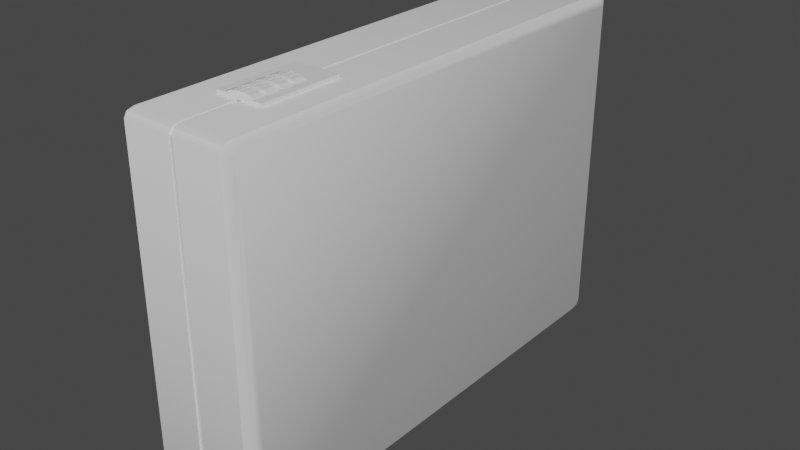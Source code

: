 # Source: suitCase.blend  (saved by Blender 3.2.14; exported with 4.5.12 LTS)
import bpy
from mathutils import Matrix  # noqa: F401  (used for matrix-valued properties, if any)

bpy.ops.wm.read_factory_settings(use_empty=True)
scene = bpy.context.scene
scene.name = 'Scene'

# ---- collections
col_collection = bpy.data.collections.new('Collection'); scene.collection.children.link(col_collection)

# ---- materials (node trees are filled in below, after node groups)
mat_metal = bpy.data.materials.new('metal')
mat_metal.use_transparent_shadow = False
mat_interior = bpy.data.materials.new('Interior')
mat_interior.alpha_threshold = 0.0
mat_interior.use_transparent_shadow = False
mat_interior.line_color = (0.0, 0.0, 0.0, 1.0)
mat_leather = bpy.data.materials.new('Leather')
mat_leather.use_transparent_shadow = False

# ---- node groups
ng_auto_smooth = bpy.data.node_groups.new('Auto Smooth', 'GeometryNodeTree')
_s = ng_auto_smooth.interface.new_socket(name='Geometry', in_out='OUTPUT', socket_type='NodeSocketGeometry')
_s = ng_auto_smooth.interface.new_socket(name='Geometry', in_out='INPUT', socket_type='NodeSocketGeometry')
_s = ng_auto_smooth.interface.new_socket(name='Angle', in_out='INPUT', socket_type='NodeSocketFloat')
_s.subtype = 'ANGLE'
_s.min_value = 0.0
_s.max_value = 3.142
ng_auto_smooth.is_modifier = True
_N = ng_auto_smooth.nodes; _L = ng_auto_smooth.links
n0 = _N.new('NodeGroupOutput'); n0.name = 'Group Output'; n0.location = (480, -100)
n1 = _N.new('NodeGroupInput'); n1.name = 'Group Input'; n1.location = (-420, -300)
n2 = _N.new('NodeGroupInput'); n2.name = 'Group Input.001'; n2.location = (-60, -100)
n3 = _N.new('GeometryNodeSetShadeSmooth'); n3.name = 'Set Shade Smooth'; n3.location = (120, -100)
n3.domain = 'EDGE'
n4 = _N.new('GeometryNodeSetShadeSmooth'); n4.name = 'Set Shade Smooth.001'; n4.location = (300, -100)
n5 = _N.new('GeometryNodeInputMeshEdgeAngle'); n5.name = 'Edge Angle'; n5.location = (-420, -220)
n6 = _N.new('GeometryNodeInputEdgeSmooth'); n6.name = 'Is Edge Smooth'; n6.location = (-60, -160)
n7 = _N.new('GeometryNodeInputShadeSmooth'); n7.name = 'Is Face Smooth'; n7.location = (-240, -340)
n8 = _N.new('FunctionNodeBooleanMath'); n8.name = 'Boolean Math'; n8.location = (-60, -220)
n9 = _N.new('FunctionNodeCompare'); n9.name = 'Compare'; n9.location = (-240, -180)
n9.operation = 'LESS_EQUAL'
_L.new(n5.outputs[0], n9.inputs[0])
_L.new(n4.outputs[0], n0.inputs[0])
_L.new(n1.outputs[1], n9.inputs[1])
_L.new(n9.outputs[0], n8.inputs[0])
_L.new(n7.outputs[0], n8.inputs[1])
_L.new(n2.outputs[0], n3.inputs[0])
_L.new(n6.outputs[0], n3.inputs[1])
_L.new(n3.outputs[0], n4.inputs[0])
_L.new(n8.outputs[0], n3.inputs[2])
n0.is_active_output = True

# ---- material node trees
mat_metal.use_nodes = True; mat_metal.node_tree.nodes.clear()
_N = mat_metal.node_tree.nodes; _L = mat_metal.node_tree.links
n0 = _N.new('ShaderNodeBsdfPrincipled'); n0.name = 'Principled BSDF'; n0.location = (10, 300)
n0.distribution = 'GGX'
n0.subsurface_method = 'RANDOM_WALK_SKIN'
n0.inputs[3].default_value = 1.45
n0.inputs[27].default_value = (0.0, 0.0, 0.0, 1.0)
n0.inputs[28].default_value = 1.0
n1 = _N.new('ShaderNodeOutputMaterial'); n1.name = 'Material Output'; n1.location = (300, 300)
_L.new(n0.outputs[0], n1.inputs[0])
n1.is_active_output = True
mat_interior.use_nodes = True; mat_interior.node_tree.nodes.clear()
_N = mat_interior.node_tree.nodes; _L = mat_interior.node_tree.links
n0 = _N.new('ShaderNodeOutputMaterial'); n0.name = 'Material Output'; n0.location = (300, 300)
n1 = _N.new('ShaderNodeBsdfPrincipled'); n1.name = 'Principled BSDF'; n1.location = (10, 300)
n1.distribution = 'GGX'
n1.subsurface_method = 'RANDOM_WALK_SKIN'
n1.inputs[0].default_value = (0.1523, 0.1209, 0.05074, 1.0)
n1.inputs[2].default_value = 0.4
n1.inputs[3].default_value = 1.45
n1.inputs[27].default_value = (0.0, 0.0, 0.0, 1.0)
n1.inputs[28].default_value = 1.0
_L.new(n1.outputs[0], n0.inputs[0])
n0.is_active_output = True
mat_leather.use_nodes = True; mat_leather.node_tree.nodes.clear()
_N = mat_leather.node_tree.nodes; _L = mat_leather.node_tree.links
n0 = _N.new('ShaderNodeBsdfPrincipled'); n0.name = 'Principled BSDF'; n0.location = (10, 300)
n0.distribution = 'GGX'
n0.subsurface_method = 'RANDOM_WALK_SKIN'
n0.inputs[3].default_value = 1.45
n0.inputs[27].default_value = (0.0, 0.0, 0.0, 1.0)
n0.inputs[28].default_value = 1.0
n1 = _N.new('ShaderNodeOutputMaterial'); n1.name = 'Material Output'; n1.location = (300, 300)
_L.new(n0.outputs[0], n1.inputs[0])
n1.is_active_output = True

# ---- world
world_world = bpy.data.worlds.new('World'); scene.world = world_world
world_world.use_nodes = True; world_world.node_tree.nodes.clear()
_N = world_world.node_tree.nodes; _L = world_world.node_tree.links
n0 = _N.new('ShaderNodeOutputWorld'); n0.name = 'World Output'; n0.location = (300, 300)
n1 = _N.new('ShaderNodeBackground'); n1.name = 'Background'; n1.location = (10, 300)
n1.inputs[0].default_value = (0.05088, 0.05088, 0.05088, 1.0)
_L.new(n1.outputs[0], n0.inputs[0])
n0.is_active_output = True
world_world.color = (0.05088, 0.05088, 0.05088)
world_world.use_sun_shadow = False
world_world.sun_shadow_jitter_overblur = 0.0

# ---- meshes
me_cube_002 = bpy.data.meshes.new('Cube.002')
me_cube_002.from_pydata([(-0.1344, -0.2333, 0.0), (-0.1344, -0.2333, 0.018), (-0.1344, 0.2333, 0.0), (-0.1344, 0.2333, 0.018), (0.1344, -0.2333, 0.0), (0.1344, -0.2333, 0.018), (0.1344, 0.2333, 0.0), (0.1344, 0.2333, 0.018), (-0.1344, 0.09637, 0.0), (-0.1344, 0.09637, 0.018), (0.1344, 0.09637, 0.0), (0.1344, 0.09637, 0.018), (0.0964, 0.2333, 5.364e-10), (-0.0964, 0.2333, 5.364e-10), (-0.0964, 0.2333, 0.018), (0.0964, 0.2333, 0.018), (-0.0964, -0.2333, 5.364e-10), (0.0964, -0.2333, 5.364e-10), (0.0964, -0.2333, 0.018), (-0.0964, -0.2333, 0.018), (-0.0964, 0.09637, 0.018), (0.0964, 0.09637, 0.018), (-0.1344, 0.01396, 0.0), (-0.1344, -0.06846, 0.0), (-0.1344, -0.1509, 0.0), (0.1344, 0.01396, 0.018), (0.1344, -0.06846, 0.018), (0.1344, -0.1509, 0.018), (-0.1344, -0.1509, 0.018), (-0.1344, -0.06846, 0.018), (-0.1344, 0.01396, 0.018), (0.1344, -0.1509, 0.0), (0.1344, -0.06846, 0.0), (0.1344, 0.01396, 0.0), (0.0964, 0.01396, 0.018), (0.0964, -0.06846, 0.018), (0.0964, -0.1509, 0.018), (-0.0964, 0.01396, 0.018), (-0.0964, -0.06846, 0.018), (-0.0964, -0.1509, 0.018), (0.08791, -0.1609, 0.018), (-0.08791, -0.1609, 0.018), (-0.08791, -0.2232, 0.018), (0.08791, -0.2232, 0.018), (0.08791, 0.08631, 0.018), (-0.08791, 0.08631, 0.018), (-0.08791, 0.02402, 0.018), (0.08791, 0.02402, 0.018), (0.08791, 0.0039, 0.018), (-0.08791, 0.0039, 0.018), (-0.08791, -0.0584, 0.018), (0.08791, -0.0584, 0.018), (0.08791, -0.07851, 0.018), (-0.08791, -0.07851, 0.018), (-0.08791, -0.1408, 0.018), (0.08791, -0.1408, 0.018), (0.08791, -0.1609, 0.01666), (-0.08791, -0.1609, 0.01666), (-0.08791, -0.2232, 0.01666), (0.08791, -0.2232, 0.01666), (0.08791, 0.08631, 0.01666), (-0.08791, 0.08631, 0.01666), (-0.08791, 0.02402, 0.01666), (0.08791, 0.02402, 0.01666), (0.08791, 0.0039, 0.01666), (-0.08791, 0.0039, 0.01666), (-0.08791, -0.0584, 0.01666), (0.08791, -0.0584, 0.01666), (0.08791, -0.07851, 0.01666), (-0.08791, -0.07851, 0.01666), (-0.08791, -0.1408, 0.01666), (0.08791, -0.1408, 0.01666), (0.05299, -0.1609, 0.02957), (-0.05299, -0.1609, 0.02957), (0.01939, -0.1609, 0.03675), (-0.01939, -0.1609, 0.03675), (-0.05299, -0.2232, 0.02957), (0.05299, -0.2232, 0.02957), (-0.01939, -0.2232, 0.03675), (0.01939, -0.2232, 0.03675), (0.05299, -0.07851, 0.02957), (-0.05299, -0.07851, 0.02957), (0.01939, -0.07851, 0.03675), (-0.01939, -0.07851, 0.03675), (-0.05299, -0.1408, 0.02957), (0.05299, -0.1408, 0.02957), (-0.01939, -0.1408, 0.03675), (0.01939, -0.1408, 0.03675), (0.05299, 0.0039, 0.02957), (-0.05299, 0.0039, 0.02957), (0.01939, 0.0039, 0.03675), (-0.01939, 0.0039, 0.03675), (-0.05299, -0.0584, 0.02957), (0.05299, -0.0584, 0.02957), (-0.01939, -0.0584, 0.03675), (0.01939, -0.0584, 0.03675), (0.05299, 0.08631, 0.02957), (-0.05299, 0.08631, 0.02957), (0.01939, 0.08631, 0.03675), (-0.01939, 0.08631, 0.03675), (-0.05299, 0.02402, 0.02957), (0.05299, 0.02402, 0.02957), (-0.01939, 0.02402, 0.03675), (0.01939, 0.02402, 0.03675), (0.08352, -0.1663, 0.01828), (0.08352, -0.2178, 0.01828), (0.05738, -0.2178, 0.02795), (0.05738, -0.1663, 0.02795), (0.08352, 0.08089, 0.01828), (0.08352, 0.02944, 0.01828), (0.05738, 0.02944, 0.02795), (0.05738, 0.08089, 0.02795), (0.08352, -0.001522, 0.01828), (0.08352, -0.05298, 0.01828), (0.05738, -0.05298, 0.02795), (0.05738, -0.001522, 0.02795), (0.08352, -0.08393, 0.01828), (0.08352, -0.1354, 0.01828), (0.05738, -0.1354, 0.02795), (0.05738, -0.08393, 0.02795), (-0.05738, -0.08393, 0.02795), (-0.05738, -0.1354, 0.02795), (-0.08352, -0.1354, 0.01828), (-0.08352, -0.08393, 0.01828), (-0.05738, -0.001522, 0.02795), (-0.05738, -0.05298, 0.02795), (-0.08352, -0.05298, 0.01828), (-0.08352, -0.001522, 0.01828), (-0.05738, 0.08089, 0.02795), (-0.05738, 0.02944, 0.02795), (-0.08352, 0.02944, 0.01828), (-0.08352, 0.08089, 0.01828), (-0.04845, -0.2178, 0.03054), (-0.04845, -0.1663, 0.03054), (-0.02393, -0.1663, 0.03578), (-0.02393, -0.2178, 0.03578), (-0.01258, -0.2178, 0.03675), (-0.01258, -0.1663, 0.03675), (0.01258, -0.1663, 0.03675), (0.01258, -0.2178, 0.03675), (0.02393, -0.2178, 0.03578), (0.02393, -0.1663, 0.03578), (0.04845, -0.1663, 0.03054), (0.04845, -0.2178, 0.03054), (-0.04845, -0.1354, 0.03054), (-0.04845, -0.08393, 0.03054), (-0.02393, -0.08393, 0.03578), (-0.02393, -0.1354, 0.03578), (-0.01258, -0.1354, 0.03675), (-0.01258, -0.08393, 0.03675), (0.01258, -0.08393, 0.03675), (0.01258, -0.1354, 0.03675), (0.02393, -0.1354, 0.03578), (0.02393, -0.08393, 0.03578), (0.04845, -0.08393, 0.03054), (0.04845, -0.1354, 0.03054), (-0.04845, -0.05298, 0.03054), (-0.04845, -0.001522, 0.03054), (-0.02393, -0.001522, 0.03578), (-0.02393, -0.05298, 0.03578), (-0.01258, -0.05298, 0.03675), (-0.01258, -0.001522, 0.03675), (0.01258, -0.001522, 0.03675), (0.01258, -0.05298, 0.03675), (0.02393, -0.05298, 0.03578), (0.02393, -0.001522, 0.03578), (0.04845, -0.001522, 0.03054), (0.04845, -0.05298, 0.03054), (-0.04845, 0.02944, 0.03054), (-0.04845, 0.08089, 0.03054), (-0.02393, 0.08089, 0.03578), (-0.02393, 0.02944, 0.03578), (-0.01258, 0.02944, 0.03675), (-0.01258, 0.08089, 0.03675), (0.01258, 0.08089, 0.03675), (0.01258, 0.02944, 0.03675), (0.02393, 0.02944, 0.03578), (0.02393, 0.08089, 0.03578), (0.04845, 0.08089, 0.03054), (0.04845, 0.02944, 0.03054), (-0.05738, -0.1663, 0.02795), (-0.05738, -0.2178, 0.02795), (-0.08352, -0.2178, 0.01828), (-0.08352, -0.1663, 0.01828), (0.08166, -0.2178, 0.01794), (0.08166, -0.1663, 0.01794), (-0.08166, -0.1663, 0.01794), (-0.08166, -0.2178, 0.01794), (0.08166, 0.02944, 0.01794), (0.08166, 0.08089, 0.01794), (-0.08166, 0.08089, 0.01794), (-0.08166, 0.02944, 0.01794), (0.08166, -0.05298, 0.01794), (0.08166, -0.001522, 0.01794), (-0.08166, -0.001522, 0.01794), (-0.08166, -0.05298, 0.01794), (0.08166, -0.1354, 0.01794), (0.08166, -0.08393, 0.01794), (-0.08166, -0.08393, 0.01794), (-0.08166, -0.1354, 0.01794), (0.05551, -0.1663, 0.02761), (0.05551, -0.2178, 0.02761), (0.05551, 0.08089, 0.02761), (0.05551, 0.02944, 0.02761), (0.05551, -0.001522, 0.02761), (0.05551, -0.05298, 0.02761), (0.05551, -0.08393, 0.02761), (0.05551, -0.1354, 0.02761), (-0.05551, -0.1354, 0.02761), (-0.05551, -0.08393, 0.02761), (-0.05551, -0.05298, 0.02761), (-0.05551, -0.001522, 0.02761), (-0.05551, 0.02944, 0.02761), (-0.05551, 0.08089, 0.02761), (-0.04664, -0.2178, 0.02997), (-0.04664, -0.1663, 0.02997), (-0.02212, -0.2178, 0.03521), (-0.02212, -0.1663, 0.03521), (-0.01258, -0.1663, 0.03485), (-0.01258, -0.2178, 0.03485), (0.01258, -0.2178, 0.03485), (0.01258, -0.1663, 0.03485), (0.02212, -0.1663, 0.03521), (0.02212, -0.2178, 0.03521), (0.04664, -0.2178, 0.02997), (0.04664, -0.1663, 0.02997), (-0.04664, -0.1354, 0.02997), (-0.04664, -0.08393, 0.02997), (-0.02212, -0.1354, 0.03521), (-0.02212, -0.08393, 0.03521), (-0.01258, -0.08393, 0.03485), (-0.01258, -0.1354, 0.03485), (0.01258, -0.1354, 0.03485), (0.01258, -0.08393, 0.03485), (0.02212, -0.08393, 0.03521), (0.02212, -0.1354, 0.03521), (0.04664, -0.1354, 0.02997), (0.04664, -0.08393, 0.02997), (-0.04664, -0.05298, 0.02997), (-0.04664, -0.001522, 0.02997), (-0.02212, -0.05298, 0.03521), (-0.02212, -0.001522, 0.03521), (-0.01258, -0.001522, 0.03485), (-0.01258, -0.05298, 0.03485), (0.01258, -0.05298, 0.03485), (0.01258, -0.001522, 0.03485), (0.02212, -0.001522, 0.03521), (0.02212, -0.05298, 0.03521), (0.04664, -0.05298, 0.02997), (0.04664, -0.001522, 0.02997), (-0.04664, 0.02944, 0.02997), (-0.04664, 0.08089, 0.02997), (-0.02212, 0.02944, 0.03521), (-0.02212, 0.08089, 0.03521), (-0.01258, 0.08089, 0.03485), (-0.01258, 0.02944, 0.03485), (0.01258, 0.02944, 0.03485), (0.01258, 0.08089, 0.03485), (0.02212, 0.08089, 0.03521), (0.02212, 0.02944, 0.03521), (0.04664, 0.02944, 0.02997), (0.04664, 0.08089, 0.02997), (-0.05551, -0.2178, 0.02761), (-0.05551, -0.1663, 0.02761)], [], [(8, 9, 3, 2), (12, 15, 7, 6), (31, 27, 5, 4), (16, 19, 1, 0), (39, 28, 1, 19), (14, 3, 9, 20), (6, 7, 11, 10), (22, 30, 9, 8), (7, 15, 21, 11), (15, 14, 20, 21), (27, 36, 18, 5), (4, 5, 18, 17), (17, 18, 19, 16), (2, 3, 14, 13), (13, 14, 15, 12), (11, 21, 34, 25), (25, 34, 35, 26), (26, 35, 36, 27), (0, 1, 28, 24), (24, 28, 29, 23), (23, 29, 30, 22), (20, 9, 30, 37), (37, 30, 29, 38), (38, 29, 28, 39), (10, 11, 25, 33), (33, 25, 26, 32), (32, 26, 27, 31), (36, 39, 41, 40), (39, 19, 42, 41), (19, 18, 43, 42), (18, 36, 40, 43), (21, 20, 45, 44), (20, 37, 46, 45), (37, 34, 47, 46), (34, 21, 44, 47), (34, 37, 49, 48), (37, 38, 50, 49), (38, 35, 51, 50), (35, 34, 48, 51), (35, 38, 53, 52), (38, 39, 54, 53), (39, 36, 55, 54), (36, 35, 52, 55), (135, 216, 214, 132), (146, 229, 228, 147), (132, 214, 215, 133), (145, 227, 229, 146), (147, 228, 226, 144), (158, 241, 240, 159), (106, 201, 200, 107), (58, 59, 77, 79, 78, 76), (144, 226, 227, 145), (157, 239, 241, 158), (105, 184, 201, 106), (159, 240, 238, 156), (107, 200, 185, 104), (170, 253, 252, 171), (118, 207, 206, 119), (156, 238, 239, 157), (169, 251, 253, 170), (117, 196, 207, 118), (171, 252, 250, 168), (119, 206, 197, 116), (129, 212, 191, 130), (70, 71, 85, 87, 86, 84), (66, 67, 93, 95, 94, 92), (62, 63, 101, 103, 102, 100), (64, 65, 89, 91, 90, 88), (60, 61, 97, 99, 98, 96), (68, 69, 81, 83, 82, 80), (56, 57, 73, 75, 74, 72), (56, 104, 105, 59), (59, 105, 106, 77), (77, 106, 107, 72), (72, 107, 104, 56), (60, 108, 109, 63), (63, 109, 110, 101), (101, 110, 111, 96), (96, 111, 108, 60), (64, 112, 113, 67), (67, 113, 114, 93), (93, 114, 115, 88), (88, 115, 112, 64), (68, 116, 117, 71), (71, 117, 118, 85), (85, 118, 119, 80), (80, 119, 116, 68), (81, 120, 121, 84), (84, 121, 122, 70), (70, 122, 123, 69), (69, 123, 120, 81), (89, 124, 125, 92), (92, 125, 126, 66), (66, 126, 127, 65), (65, 127, 124, 89), (97, 128, 129, 100), (100, 129, 130, 62), (62, 130, 131, 61), (61, 131, 128, 97), (76, 132, 133, 73), (73, 133, 134, 75), (75, 134, 135, 78), (78, 135, 132, 76), (78, 136, 137, 75), (75, 137, 138, 74), (74, 138, 139, 79), (79, 139, 136, 78), (79, 140, 141, 74), (74, 141, 142, 72), (72, 142, 143, 77), (77, 143, 140, 79), (84, 144, 145, 81), (81, 145, 146, 83), (83, 146, 147, 86), (86, 147, 144, 84), (86, 148, 149, 83), (83, 149, 150, 82), (82, 150, 151, 87), (87, 151, 148, 86), (87, 152, 153, 82), (82, 153, 154, 80), (80, 154, 155, 85), (85, 155, 152, 87), (92, 156, 157, 89), (89, 157, 158, 91), (91, 158, 159, 94), (94, 159, 156, 92), (94, 160, 161, 91), (91, 161, 162, 90), (90, 162, 163, 95), (95, 163, 160, 94), (95, 164, 165, 90), (90, 165, 166, 88), (88, 166, 167, 93), (93, 167, 164, 95), (100, 168, 169, 97), (97, 169, 170, 99), (99, 170, 171, 102), (102, 171, 168, 100), (102, 172, 173, 99), (99, 173, 174, 98), (98, 174, 175, 103), (103, 175, 172, 102), (103, 176, 177, 98), (98, 177, 178, 96), (96, 178, 179, 101), (101, 179, 176, 103), (73, 180, 181, 76), (76, 181, 182, 58), (58, 182, 183, 57), (57, 183, 180, 73), (185, 200, 201, 184), (189, 202, 203, 188), (193, 204, 205, 192), (197, 206, 207, 196), (209, 198, 199, 208), (211, 194, 195, 210), (213, 190, 191, 212), (214, 216, 217, 215), (219, 220, 221, 218), (223, 224, 225, 222), (226, 228, 229, 227), (231, 232, 233, 230), (235, 236, 237, 234), (238, 240, 241, 239), (243, 244, 245, 242), (247, 248, 249, 246), (250, 252, 253, 251), (255, 256, 257, 254), (259, 260, 261, 258), (263, 186, 187, 262), (172, 255, 254, 173), (133, 215, 217, 134), (120, 209, 208, 121), (175, 256, 255, 172), (104, 185, 184, 105), (134, 217, 216, 135), (123, 198, 209, 120), (173, 254, 257, 174), (160, 243, 242, 161), (182, 187, 186, 183), (121, 208, 199, 122), (174, 257, 256, 175), (111, 202, 189, 108), (163, 244, 243, 160), (109, 188, 203, 110), (161, 242, 245, 162), (148, 231, 230, 149), (108, 189, 188, 109), (110, 203, 202, 111), (162, 245, 244, 163), (151, 232, 231, 148), (130, 191, 190, 131), (149, 230, 233, 150), (136, 219, 218, 137), (150, 233, 232, 151), (112, 193, 192, 113), (139, 220, 219, 136), (176, 259, 258, 177), (126, 195, 194, 127), (137, 218, 221, 138), (124, 211, 210, 125), (179, 260, 259, 176), (138, 221, 220, 139), (127, 194, 211, 124), (177, 258, 261, 178), (164, 247, 246, 165), (116, 197, 196, 117), (125, 210, 195, 126), (178, 261, 260, 179), (115, 204, 193, 112), (167, 248, 247, 164), (122, 199, 198, 123), (113, 192, 205, 114), (165, 246, 249, 166), (152, 235, 234, 153), (114, 205, 204, 115), (166, 249, 248, 167), (155, 236, 235, 152), (153, 234, 237, 154), (140, 223, 222, 141), (154, 237, 236, 155), (143, 224, 223, 140), (180, 263, 262, 181), (141, 222, 225, 142), (128, 213, 212, 129), (183, 186, 263, 180), (142, 225, 224, 143), (131, 190, 213, 128), (181, 262, 187, 182), (168, 250, 251, 169)])
me_cube_002.polygons.foreach_set('use_smooth', [True] * 231)
_uv = me_cube_002.uv_layers.new(name='UVMap')
_uv.uv.foreach_set('vector', [0.4988, 0.2538, 0.4694, 0.2538, 0.4694, 0.02996, 0.4988, 0.02996, 0.09208, 0.0005334, 0.09208, 0.02996, 0.02996, 0.02996, 0.02996, 0.0005334, 0.0005335, 0.658, 0.02996, 0.658, 0.02996, 0.7927, 0.0005336, 0.7927, 0.4073, 0.8221, 0.4073, 0.7927, 0.4694, 0.7927, 0.4694, 0.8221, 0.4073, 0.658, 0.4694, 0.658, 0.4694, 0.7927, 0.4073, 0.7927, 0.4073, 0.02996, 0.4694, 0.02996, 0.4694, 0.2538, 0.4073, 0.2538, 0.0005333, 0.02996, 0.02996, 0.02996, 0.02996, 0.2538, 0.0005333, 0.2538, 0.4988, 0.3885, 0.4694, 0.3885, 0.4694, 0.2538, 0.4988, 0.2538, 0.02996, 0.02996, 0.09208, 0.02996, 0.09208, 0.2538, 0.02996, 0.2538, 0.09208, 0.02996, 0.4073, 0.02996, 0.4073, 0.2538, 0.09208, 0.2538, 0.02996, 0.658, 0.09208, 0.658, 0.09208, 0.7927, 0.02996, 0.7927, 0.02996, 0.8221, 0.02996, 0.7927, 0.09208, 0.7927, 0.09208, 0.8221, 0.4999, 0.7464, 0.4999, 0.717, 0.8151, 0.717, 0.8151, 0.7464, 0.4694, 0.0005334, 0.4694, 0.02996, 0.4073, 0.02996, 0.4073, 0.0005334, 0.4073, 0.0005334, 0.4073, 0.02996, 0.09208, 0.02996, 0.09208, 0.0005333, 0.02996, 0.2538, 0.09208, 0.2538, 0.09208, 0.3885, 0.02996, 0.3885, 0.02996, 0.3885, 0.09208, 0.3885, 0.09208, 0.5233, 0.02996, 0.5233, 0.02996, 0.5233, 0.09208, 0.5233, 0.09208, 0.658, 0.02996, 0.658, 0.4988, 0.7927, 0.4694, 0.7927, 0.4694, 0.658, 0.4988, 0.658, 0.4988, 0.658, 0.4694, 0.658, 0.4694, 0.5233, 0.4988, 0.5233, 0.4988, 0.5233, 0.4694, 0.5233, 0.4694, 0.3885, 0.4988, 0.3885, 0.4073, 0.2538, 0.4694, 0.2538, 0.4694, 0.3885, 0.4073, 0.3885, 0.4073, 0.3885, 0.4694, 0.3885, 0.4694, 0.5233, 0.4073, 0.5233, 0.4073, 0.5233, 0.4694, 0.5233, 0.4694, 0.658, 0.4073, 0.658, 0.0005334, 0.2538, 0.02996, 0.2538, 0.02996, 0.3885, 0.0005334, 0.3885, 0.0005335, 0.3885, 0.02996, 0.3885, 0.02996, 0.5233, 0.0005335, 0.5233, 0.0005335, 0.5233, 0.02996, 0.5233, 0.02996, 0.658, 0.0005335, 0.658, 0.8149, 0.6143, 0.8149, 0.2991, 0.8313, 0.313, 0.8313, 0.6004, 0.4073, 0.658, 0.4073, 0.7927, 0.3934, 0.7763, 0.3934, 0.6744, 0.8151, 0.717, 0.4999, 0.717, 0.5138, 0.7005, 0.8012, 0.7005, 0.09208, 0.7927, 0.09208, 0.658, 0.106, 0.6744, 0.106, 0.7763, 0.09208, 0.2538, 0.4073, 0.2538, 0.3934, 0.2702, 0.106, 0.2702, 0.4073, 0.2538, 0.4073, 0.3885, 0.3934, 0.3721, 0.3934, 0.2702, 0.8828, 0.2991, 0.8828, 0.6143, 0.8664, 0.6004, 0.8664, 0.313, 0.09208, 0.3885, 0.09208, 0.2538, 0.106, 0.2702, 0.106, 0.3721, 0.8828, 0.6143, 0.8828, 0.2991, 0.8992, 0.313, 0.8992, 0.6004, 0.4073, 0.3885, 0.4073, 0.5233, 0.3934, 0.5068, 0.3934, 0.405, 0.8488, 0.2991, 0.8488, 0.6143, 0.8324, 0.6004, 0.8324, 0.313, 0.09208, 0.5233, 0.09208, 0.3885, 0.106, 0.405, 0.106, 0.5068, 0.8488, 0.6143, 0.8488, 0.2991, 0.8653, 0.313, 0.8653, 0.6004, 0.4073, 0.5233, 0.4073, 0.658, 0.3934, 0.6415, 0.3934, 0.5397, 0.8149, 0.2991, 0.8149, 0.6143, 0.7984, 0.6004, 0.7984, 0.313, 0.09208, 0.658, 0.09208, 0.5233, 0.106, 0.5397, 0.106, 0.6415, 0.7186, 0.9359, 0.7155, 0.9359, 0.7512, 0.9561, 0.7543, 0.9561, 0.503, 0.8952, 0.4999, 0.8952, 0.4999, 0.9793, 0.503, 0.9793, 0.7543, 0.7475, 0.7512, 0.7475, 0.7512, 0.8316, 0.7543, 0.8316, 0.5387, 0.875, 0.5356, 0.875, 0.4999, 0.8952, 0.503, 0.8952, 0.503, 0.9793, 0.4999, 0.9793, 0.5356, 0.9995, 0.5387, 0.9995, 0.5429, 0.8952, 0.5398, 0.8952, 0.5398, 0.9793, 0.5429, 0.9793, 0.8106, 0.1078, 0.8075, 0.1078, 0.8075, 0.1919, 0.8106, 0.1919, 0.7386, 0.288, 0.7386, 0.0005333, 0.7175, 0.05763, 0.7057, 0.1125, 0.7057, 0.176, 0.7175, 0.2309, 0.5387, 0.7909, 0.5356, 0.7909, 0.5356, 0.875, 0.5387, 0.875, 0.5786, 0.875, 0.5755, 0.875, 0.5398, 0.8952, 0.5429, 0.8952, 0.8498, 0.08465, 0.8467, 0.08465, 0.8075, 0.1078, 0.8106, 0.1078, 0.5429, 0.9793, 0.5398, 0.9793, 0.5755, 0.9995, 0.5786, 0.9995, 0.8106, 0.1919, 0.8075, 0.1919, 0.8467, 0.2151, 0.8498, 0.2151, 0.6788, 0.8952, 0.6757, 0.8952, 0.6757, 0.9793, 0.6788, 0.9793, 0.8695, 0.7226, 0.8664, 0.7226, 0.8664, 0.8068, 0.8695, 0.8068, 0.5786, 0.7909, 0.5755, 0.7909, 0.5755, 0.875, 0.5786, 0.875, 0.7145, 0.875, 0.7114, 0.875, 0.6757, 0.8952, 0.6788, 0.8952, 0.9087, 0.6995, 0.9056, 0.6995, 0.8664, 0.7226, 0.8695, 0.7226, 0.6788, 0.9793, 0.6757, 0.9793, 0.7114, 0.9995, 0.7145, 0.9995, 0.8695, 0.8068, 0.8664, 0.8068, 0.9056, 0.8299, 0.9087, 0.8299, 0.5231, 0.7506, 0.5231, 0.7475, 0.4999, 0.7867, 0.4999, 0.7898, 0.8064, 0.288, 0.8064, 0.0005333, 0.7853, 0.05763, 0.7735, 0.1125, 0.7735, 0.176, 0.7853, 0.2309, 0.7713, 0.6894, 0.7713, 0.402, 0.7502, 0.4591, 0.7385, 0.514, 0.7385, 0.5774, 0.7502, 0.6323, 0.7725, 0.288, 0.7725, 0.0005333, 0.7514, 0.05763, 0.7396, 0.1125, 0.7396, 0.176, 0.7514, 0.2309, 0.6696, 0.6894, 0.6696, 0.402, 0.6484, 0.4591, 0.6367, 0.514, 0.6367, 0.5774, 0.6484, 0.6323, 0.7374, 0.6894, 0.7374, 0.402, 0.7163, 0.4591, 0.7045, 0.514, 0.7045, 0.5774, 0.7163, 0.6323, 0.7035, 0.6894, 0.7035, 0.402, 0.6824, 0.4591, 0.6706, 0.514, 0.6706, 0.5774, 0.6824, 0.6323, 0.6357, 0.6894, 0.6357, 0.402, 0.6145, 0.4591, 0.6028, 0.514, 0.6028, 0.5774, 0.6145, 0.6323, 0.4999, 0.402, 0.5088, 0.4096, 0.5929, 0.4096, 0.6017, 0.402, 0.6017, 0.402, 0.5929, 0.4096, 0.5929, 0.4552, 0.6017, 0.4629, 0.6017, 0.4629, 0.5929, 0.4552, 0.5088, 0.4552, 0.4999, 0.4629, 0.4999, 0.4629, 0.5088, 0.4552, 0.5088, 0.4096, 0.4999, 0.402, 0.7047, 0.298, 0.6958, 0.2904, 0.6117, 0.2904, 0.6028, 0.298, 0.6028, 0.298, 0.6117, 0.2904, 0.6117, 0.2448, 0.6028, 0.2371, 0.6028, 0.2371, 0.6117, 0.2448, 0.6958, 0.2448, 0.7047, 0.2371, 0.7047, 0.2371, 0.6958, 0.2448, 0.6958, 0.2904, 0.7047, 0.298, 0.7974, 0.2991, 0.7897, 0.3079, 0.7897, 0.3921, 0.7974, 0.4009, 0.7974, 0.4009, 0.7897, 0.3921, 0.7442, 0.3921, 0.7365, 0.4009, 0.7365, 0.4009, 0.7442, 0.3921, 0.7442, 0.3079, 0.7365, 0.2991, 0.7365, 0.2991, 0.7442, 0.3079, 0.7897, 0.3079, 0.7974, 0.2991, 0.6017, 0.298, 0.5929, 0.2904, 0.5088, 0.2904, 0.4999, 0.298, 0.4999, 0.298, 0.5088, 0.2904, 0.5088, 0.2448, 0.4999, 0.2371, 0.4999, 0.2371, 0.5088, 0.2448, 0.5929, 0.2448, 0.6017, 0.2371, 0.6017, 0.2371, 0.5929, 0.2448, 0.5929, 0.2904, 0.6017, 0.298, 0.6017, 0.06141, 0.5929, 0.05376, 0.5088, 0.05376, 0.4999, 0.06141, 0.4999, 0.06141, 0.5088, 0.05376, 0.5088, 0.008187, 0.4999, 0.0005333, 0.4999, 0.0005333, 0.5088, 0.008187, 0.5929, 0.008187, 0.6017, 0.0005338, 0.6017, 0.0005338, 0.5929, 0.008187, 0.5929, 0.05376, 0.6017, 0.06141, 0.5608, 0.2991, 0.5531, 0.3079, 0.5531, 0.3921, 0.5608, 0.4009, 0.5608, 0.4009, 0.5531, 0.3921, 0.5076, 0.3921, 0.4999, 0.4009, 0.4999, 0.4009, 0.5076, 0.3921, 0.5076, 0.3079, 0.4999, 0.2991, 0.4999, 0.2991, 0.5076, 0.3079, 0.5531, 0.3079, 0.5608, 0.2991, 0.7047, 0.06141, 0.6958, 0.05376, 0.6117, 0.05376, 0.6028, 0.06141, 0.6028, 0.06141, 0.6117, 0.05376, 0.6117, 0.008186, 0.6028, 0.0005333, 0.6028, 0.0005333, 0.6117, 0.008186, 0.6958, 0.008187, 0.7047, 0.0005334, 0.7047, 0.0005334, 0.6958, 0.008187, 0.6958, 0.05376, 0.7047, 0.06141, 0.6017, 0.6386, 0.5929, 0.631, 0.5088, 0.631, 0.4999, 0.6386, 0.4999, 0.6386, 0.5088, 0.631, 0.5088, 0.59, 0.4999, 0.5824, 0.4999, 0.5824, 0.5088, 0.59, 0.5929, 0.59, 0.6017, 0.5824, 0.6017, 0.5824, 0.5929, 0.59, 0.5929, 0.631, 0.6017, 0.6386, 0.6017, 0.5824, 0.5929, 0.5713, 0.5088, 0.5713, 0.4999, 0.5824, 0.4999, 0.5824, 0.5088, 0.5713, 0.5088, 0.5302, 0.4999, 0.519, 0.4999, 0.519, 0.5088, 0.5302, 0.5929, 0.5302, 0.6017, 0.519, 0.6017, 0.519, 0.5929, 0.5302, 0.5929, 0.5713, 0.6017, 0.5824, 0.6017, 0.519, 0.5929, 0.5115, 0.5088, 0.5115, 0.4999, 0.519, 0.4999, 0.519, 0.5088, 0.5115, 0.5088, 0.4704, 0.4999, 0.4629, 0.4999, 0.4629, 0.5088, 0.4704, 0.5929, 0.4704, 0.6017, 0.4629, 0.6017, 0.4629, 0.5929, 0.4704, 0.5929, 0.5115, 0.6017, 0.519, 0.4999, 0.06141, 0.5088, 0.06899, 0.5929, 0.06899, 0.6017, 0.06141, 0.6017, 0.06141, 0.5929, 0.06899, 0.5929, 0.11, 0.6017, 0.1176, 0.6017, 0.1176, 0.5929, 0.11, 0.5088, 0.11, 0.4999, 0.1176, 0.4999, 0.1176, 0.5088, 0.11, 0.5088, 0.06899, 0.4999, 0.06141, 0.4999, 0.1176, 0.5088, 0.1287, 0.5929, 0.1287, 0.6017, 0.1176, 0.6017, 0.1176, 0.5929, 0.1287, 0.5929, 0.1698, 0.6017, 0.181, 0.6017, 0.181, 0.5929, 0.1698, 0.5088, 0.1698, 0.4999, 0.181, 0.4999, 0.181, 0.5088, 0.1698, 0.5088, 0.1287, 0.4999, 0.1176, 0.4999, 0.181, 0.5088, 0.1886, 0.5929, 0.1886, 0.6017, 0.181, 0.6017, 0.181, 0.5929, 0.1886, 0.5929, 0.2296, 0.6017, 0.2371, 0.6017, 0.2371, 0.5929, 0.2296, 0.5088, 0.2296, 0.4999, 0.2371, 0.4999, 0.2371, 0.5088, 0.2296, 0.5088, 0.1886, 0.4999, 0.181, 0.5608, 0.4009, 0.5684, 0.3921, 0.5684, 0.3079, 0.5608, 0.2991, 0.5608, 0.2991, 0.5684, 0.3079, 0.6094, 0.3079, 0.6169, 0.2991, 0.6169, 0.2991, 0.6094, 0.3079, 0.6094, 0.3921, 0.6169, 0.4009, 0.6169, 0.4009, 0.6094, 0.3921, 0.5684, 0.3921, 0.5608, 0.4009, 0.6169, 0.4009, 0.6281, 0.3921, 0.6281, 0.3079, 0.6169, 0.2991, 0.6169, 0.2991, 0.6281, 0.3079, 0.6692, 0.3079, 0.6803, 0.2991, 0.6803, 0.2991, 0.6692, 0.3079, 0.6692, 0.3921, 0.6803, 0.4009, 0.6803, 0.4009, 0.6692, 0.3921, 0.6281, 0.3921, 0.6169, 0.4009, 0.6803, 0.4009, 0.6879, 0.3921, 0.6879, 0.3079, 0.6803, 0.2991, 0.6803, 0.2991, 0.6879, 0.3079, 0.7289, 0.3079, 0.7365, 0.2991, 0.7365, 0.2991, 0.7289, 0.3079, 0.7289, 0.3921, 0.7365, 0.4009, 0.7365, 0.4009, 0.7289, 0.3921, 0.6879, 0.3921, 0.6803, 0.4009, 0.6028, 0.06141, 0.6117, 0.06899, 0.6958, 0.06899, 0.7047, 0.06141, 0.7047, 0.06141, 0.6958, 0.06899, 0.6958, 0.11, 0.7047, 0.1176, 0.7047, 0.1176, 0.6958, 0.11, 0.6117, 0.11, 0.6028, 0.1176, 0.6028, 0.1176, 0.6117, 0.11, 0.6117, 0.06899, 0.6028, 0.06141, 0.6028, 0.1176, 0.6117, 0.1287, 0.6958, 0.1287, 0.7047, 0.1176, 0.7047, 0.1176, 0.6958, 0.1287, 0.6958, 0.1698, 0.7047, 0.181, 0.7047, 0.181, 0.6958, 0.1698, 0.6117, 0.1698, 0.6028, 0.181, 0.6028, 0.181, 0.6117, 0.1698, 0.6117, 0.1287, 0.6028, 0.1176, 0.6028, 0.181, 0.6117, 0.1886, 0.6958, 0.1886, 0.7047, 0.181, 0.7047, 0.181, 0.6958, 0.1886, 0.6958, 0.2296, 0.7047, 0.2371, 0.7047, 0.2371, 0.6958, 0.2296, 0.6117, 0.2296, 0.6028, 0.2371, 0.6028, 0.2371, 0.6117, 0.2296, 0.6117, 0.1886, 0.6028, 0.181, 0.4999, 0.6386, 0.5088, 0.6463, 0.5929, 0.6463, 0.6017, 0.6386, 0.6017, 0.6386, 0.5929, 0.6463, 0.5929, 0.6918, 0.6017, 0.6995, 0.6017, 0.6995, 0.5929, 0.6918, 0.5088, 0.6918, 0.4999, 0.6995, 0.4999, 0.6995, 0.5088, 0.6918, 0.5088, 0.6463, 0.4999, 0.6386, 0.0005333, 0.9073, 0.04611, 0.9073, 0.04611, 0.8232, 0.0005333, 0.8232, 0.2723, 0.9073, 0.3178, 0.9073, 0.3178, 0.8232, 0.2723, 0.8232, 0.1779, 0.8688, 0.1779, 0.8232, 0.09381, 0.8232, 0.09381, 0.8688, 0.2712, 0.8232, 0.2256, 0.8232, 0.2256, 0.9073, 0.2712, 0.9073, 0.7763, 0.6995, 0.8219, 0.6995, 0.8219, 0.6153, 0.7763, 0.6153, 0.2246, 0.8232, 0.179, 0.8232, 0.179, 0.9073, 0.2246, 0.9073, 0.5796, 0.7909, 0.5796, 0.8365, 0.6638, 0.8365, 0.6638, 0.7909, 0.8243, 0.9151, 0.8653, 0.9151, 0.8653, 0.831, 0.8243, 0.831, 0.403, 0.8643, 0.403, 0.8232, 0.3189, 0.8232, 0.3189, 0.8643, 0.402, 0.8654, 0.361, 0.8654, 0.361, 0.9495, 0.402, 0.9495, 0.3189, 0.9495, 0.3599, 0.9495, 0.3599, 0.8654, 0.3189, 0.8654, 0.4882, 0.8643, 0.4882, 0.8232, 0.4041, 0.8232, 0.4041, 0.8643, 0.9413, 0.5302, 0.9003, 0.5302, 0.9003, 0.6143, 0.9413, 0.6143, 0.8075, 0.2162, 0.8075, 0.2572, 0.8916, 0.2572, 0.8916, 0.2162, 0.9075, 0.831, 0.8664, 0.831, 0.8664, 0.9151, 0.9075, 0.9151, 0.1348, 0.8698, 0.09381, 0.8698, 0.09381, 0.954, 0.1348, 0.954, 0.4882, 0.9064, 0.4882, 0.8654, 0.4041, 0.8654, 0.4041, 0.9064, 0.6638, 0.8787, 0.6638, 0.8375, 0.5796, 0.8375, 0.5796, 0.8787, 0.9496, 0.831, 0.9086, 0.831, 0.9086, 0.9151, 0.9496, 0.9151, 0.04717, 0.9073, 0.09274, 0.9073, 0.09274, 0.8232, 0.04717, 0.8232, 0.8219, 0.7417, 0.8188, 0.7417, 0.8188, 0.8258, 0.8219, 0.8258, 0.7543, 0.8316, 0.7512, 0.8316, 0.7155, 0.8518, 0.7186, 0.8518, 0.9034, 0.4064, 0.9003, 0.4064, 0.9003, 0.4905, 0.9034, 0.4905, 0.8219, 0.7005, 0.8188, 0.7005, 0.8188, 0.7417, 0.8219, 0.7417, 0.8498, 0.0005334, 0.8467, 0.0005333, 0.8467, 0.08465, 0.8498, 0.08465, 0.7186, 0.8518, 0.7155, 0.8518, 0.7155, 0.9359, 0.7186, 0.9359, 0.9427, 0.3832, 0.9395, 0.3832, 0.9003, 0.4064, 0.9034, 0.4064, 0.8219, 0.8258, 0.8188, 0.8258, 0.8188, 0.8669, 0.8219, 0.8669, 0.9807, 0.04167, 0.9776, 0.04167, 0.9776, 0.1258, 0.9807, 0.1258, 0.9366, 0.0005333, 0.9335, 0.0005334, 0.9335, 0.08465, 0.9366, 0.08465, 0.9034, 0.4905, 0.9003, 0.4905, 0.9395, 0.5137, 0.9427, 0.5137, 0.8219, 0.8669, 0.8188, 0.8669, 0.8188, 0.951, 0.8219, 0.951, 0.854, 0.1919, 0.8509, 0.1919, 0.8901, 0.2151, 0.8932, 0.2151, 0.9807, 0.0005333, 0.9776, 0.0005334, 0.9776, 0.04167, 0.9807, 0.04167, 0.8932, 0.08465, 0.8901, 0.08465, 0.8509, 0.1078, 0.854, 0.1078, 0.9807, 0.1258, 0.9776, 0.1258, 0.9776, 0.1669, 0.9807, 0.1669, 0.9867, 0.3402, 0.9836, 0.3402, 0.9836, 0.4243, 0.9867, 0.4243, 0.8932, 0.0005333, 0.8901, 0.0005333, 0.8901, 0.08465, 0.8932, 0.08465, 0.854, 0.1078, 0.8509, 0.1078, 0.8509, 0.1919, 0.854, 0.1919, 0.9807, 0.1669, 0.9776, 0.1669, 0.9776, 0.251, 0.9807, 0.251, 0.9867, 0.2991, 0.9836, 0.2991, 0.9836, 0.3402, 0.9867, 0.3402, 0.7145, 0.7898, 0.7145, 0.7867, 0.6304, 0.7867, 0.6304, 0.7898, 0.9867, 0.4243, 0.9836, 0.4243, 0.9836, 0.4655, 0.9867, 0.4655, 0.9848, 0.04167, 0.9817, 0.04167, 0.9817, 0.1258, 0.9848, 0.1258, 0.9867, 0.4655, 0.9836, 0.4655, 0.9836, 0.5496, 0.9867, 0.5496, 0.8653, 0.6153, 0.8622, 0.6153, 0.8622, 0.6995, 0.8653, 0.6995, 0.9848, 0.0005333, 0.9817, 0.0005333, 0.9817, 0.04167, 0.9848, 0.04167, 0.9408, 0.0207, 0.9377, 0.0207, 0.9377, 0.1048, 0.9408, 0.1048, 0.9521, 0.6153, 0.949, 0.6153, 0.949, 0.6995, 0.9521, 0.6995, 0.9848, 0.1258, 0.9817, 0.1258, 0.9817, 0.1669, 0.9848, 0.1669, 0.9129, 0.7226, 0.9098, 0.7226, 0.9098, 0.8068, 0.9129, 0.8068, 0.9765, 0.0005334, 0.9734, 0.0005333, 0.9377, 0.0207, 0.9408, 0.0207, 0.9848, 0.1669, 0.9817, 0.1669, 0.9817, 0.251, 0.9848, 0.251, 0.9521, 0.6995, 0.949, 0.6995, 0.9098, 0.7226, 0.9129, 0.7226, 0.9408, 0.1048, 0.9377, 0.1048, 0.9734, 0.125, 0.9765, 0.125, 0.9468, 0.3193, 0.9437, 0.3193, 0.9437, 0.4034, 0.9468, 0.4034, 0.9087, 0.6153, 0.9056, 0.6153, 0.9056, 0.6995, 0.9087, 0.6995, 0.9129, 0.8068, 0.9098, 0.8068, 0.949, 0.8299, 0.9521, 0.8299, 0.9765, 0.125, 0.9734, 0.125, 0.9734, 0.2091, 0.9765, 0.2091, 0.826, 0.8068, 0.8229, 0.8068, 0.8622, 0.8299, 0.8653, 0.8299, 0.9825, 0.2991, 0.9794, 0.2991, 0.9437, 0.3193, 0.9468, 0.3193, 0.9427, 0.2991, 0.9395, 0.2991, 0.9395, 0.3832, 0.9427, 0.3832, 0.8653, 0.6995, 0.8622, 0.6995, 0.8229, 0.7226, 0.826, 0.7226, 0.9468, 0.4034, 0.9437, 0.4034, 0.9794, 0.4235, 0.9825, 0.4235, 0.9563, 0.6355, 0.9532, 0.6355, 0.9532, 0.7196, 0.9563, 0.7196, 0.826, 0.7226, 0.8229, 0.7226, 0.8229, 0.8068, 0.826, 0.8068, 0.9825, 0.4235, 0.9794, 0.4235, 0.9794, 0.5077, 0.9825, 0.5077, 0.992, 0.6153, 0.9889, 0.6153, 0.9532, 0.6355, 0.9563, 0.6355, 0.9563, 0.7196, 0.9532, 0.7196, 0.9889, 0.7398, 0.992, 0.7398, 0.7585, 0.7676, 0.7554, 0.7676, 0.7554, 0.8518, 0.7585, 0.8518, 0.992, 0.7398, 0.9889, 0.7398, 0.9889, 0.8239, 0.992, 0.8239, 0.7942, 0.7475, 0.7911, 0.7475, 0.7554, 0.7676, 0.7585, 0.7676, 0.8974, 0.1078, 0.8943, 0.1078, 0.8943, 0.1919, 0.8974, 0.1919, 0.7585, 0.8518, 0.7554, 0.8518, 0.7911, 0.8719, 0.7942, 0.8719, 0.6072, 0.7506, 0.6072, 0.7475, 0.5231, 0.7475, 0.5231, 0.7506, 0.9366, 0.08465, 0.9335, 0.08465, 0.8943, 0.1078, 0.8974, 0.1078, 0.7942, 0.8719, 0.7911, 0.8719, 0.7911, 0.9561, 0.7942, 0.9561, 0.6304, 0.7898, 0.6304, 0.7867, 0.6072, 0.7475, 0.6072, 0.7506, 0.8974, 0.1919, 0.8943, 0.1919, 0.9335, 0.2151, 0.9366, 0.2151, 0.7145, 0.7909, 0.7114, 0.7909, 0.7114, 0.875, 0.7145, 0.875])
me_cube_002.materials.append(mat_metal)
me_cube_002.update()
me_cube_003 = bpy.data.meshes.new('Cube.003')
me_cube_003.from_pydata([(0.3107, -1.353, 0.07366), (0.3107, -1.297, 0.03372), (0.3107, -1.336, 0.04542), (0.2853, -1.4, 0.0399), (0.2853, -1.344, 0.0), (0.2853, -1.384, 0.01169), (0.2853, -1.344, 2.0), (0.2853, -1.4, 1.96), (0.2853, -1.384, 1.988), (0.3107, -1.297, 1.966), (0.3107, -1.353, 1.926), (0.3107, -1.336, 1.955), (0.3107, 1.297, 0.03372), (0.3107, 1.353, 0.07366), (0.3107, 1.336, 0.04542), (0.2853, 1.344, 0.0), (0.2853, 1.4, 0.0399), (0.2853, 1.384, 0.01169), (0.3107, 1.353, 1.926), (0.3107, 1.297, 1.966), (0.3107, 1.336, 1.955), (0.2853, 1.4, 1.96), (0.2853, 1.344, 2.0), (0.2853, 1.384, 1.988), (0.01427, 1.4, 0.0399), (0.01427, -1.384, 0.01169), (0.01427, -1.344, 0.0), (0.01427, -1.384, 1.988), (0.01427, -1.4, 1.96), (0.01427, 1.384, 1.988), (0.01427, 1.344, 2.0), (0.01427, 1.384, 0.01169), (0.01427, 1.344, 0.0), (0.01427, -1.4, 0.0399), (0.01427, -1.344, 2.0), (0.01427, 1.4, 1.96), (0.01427, 1.376, 0.01681), (0.0, 1.376, 0.01681), (0.01427, 1.337, 0.005188), (0.0, 1.337, 0.005188), (0.01427, -1.393, 0.04488), (0.0, -1.393, 0.04488), (0.01427, -1.337, 1.995), (0.0, -1.337, 1.995), (0.01427, 1.393, 1.955), (0.0, 1.393, 1.955), (0.0, -1.337, 0.005188), (0.0, 1.376, 1.983), (0.0, 1.337, 1.995), (0.0, -1.376, 1.983), (0.0, -1.393, 1.955), (0.0, -1.376, 0.01681), (0.0, 1.393, 0.04488), (0.01427, 1.393, 0.04488), (0.01427, -1.376, 0.01681), (0.01427, -1.337, 0.005188), (0.01427, -1.376, 1.983), (0.01427, -1.393, 1.955), (0.01427, 1.376, 1.983), (0.01427, 1.337, 1.995), (0.2637, 1.362, 1.972), (0.2637, 1.323, 1.983), (0.2871, 1.276, 1.95), (0.2871, 1.315, 1.938), (0.2637, 1.378, 1.944), (0.2871, 1.331, 1.911), (0.2871, 1.315, 0.06155), (0.2871, 1.276, 0.05005), (0.2637, 1.323, 0.0169), (0.2637, 1.362, 0.02839), (0.2871, 1.331, 0.08932), (0.2637, 1.378, 0.05613), (0.2871, -1.315, 0.06155), (0.2871, -1.331, 0.08932), (0.2637, -1.378, 0.05613), (0.2637, -1.362, 0.02839), (0.2871, -1.276, 0.05005), (0.2637, -1.323, 0.0169), (0.2637, -1.362, 1.972), (0.2637, -1.378, 1.944), (0.2871, -1.331, 1.911), (0.2871, -1.315, 1.938), (0.2637, -1.323, 1.983), (0.2871, -1.276, 1.95), (0.01442, 1.378, 0.05613), (0.01442, -1.362, 0.02839), (0.01442, -1.323, 0.0169), (0.01442, -1.362, 1.972), (0.01442, -1.378, 1.944), (0.01442, 1.362, 1.972), (0.01442, 1.323, 1.983), (0.01442, -1.316, 1.978), (0.01442, -1.323, 1.983), (0.01442, 1.316, 1.978), (0.01442, 1.316, 0.022), (0.01442, 1.323, 0.0169), (0.01442, -1.316, 0.022), (0.01442, -1.371, 0.06102), (0.01442, -1.378, 0.05613), (0.01442, -1.371, 1.939), (0.01442, 1.362, 0.02839), (0.01442, 1.378, 1.944), (0.01442, 1.355, 0.03343), (0.001303, 1.355, 0.03343), (0.001303, 1.316, 0.022), (0.001303, -1.371, 0.06102), (0.001303, -1.316, 1.978), (0.01442, 1.371, 1.939), (0.001303, 1.371, 1.939), (0.001303, -1.316, 0.022), (0.001303, 1.355, 1.967), (0.001303, 1.316, 1.978), (0.001303, -1.355, 1.967), (0.001303, -1.371, 1.939), (0.001303, -1.355, 0.03343), (0.001303, 1.371, 0.06102), (0.01442, 1.371, 0.06102), (0.01442, -1.355, 0.03343), (0.01442, -1.355, 1.967), (0.01442, 1.355, 1.967)], [], [(22, 6, 9, 19), (7, 3, 0, 10), (24, 35, 21, 16), (12, 14, 13, 18, 20, 19, 9, 11, 10, 0, 2, 1), (18, 13, 16, 21), (4, 15, 12, 1), (22, 19, 20, 23), (23, 20, 18, 21), (12, 15, 17, 14), (14, 17, 16, 13), (0, 3, 5, 2), (2, 5, 4, 1), (7, 10, 11, 8), (8, 11, 9, 6), (24, 16, 17, 31), (31, 17, 15, 32), (32, 15, 4, 26), (26, 25, 54, 55), (24, 31, 36, 53), (25, 33, 40, 54), (31, 32, 38, 36), (34, 30, 59, 42), (3, 7, 28, 33), (22, 30, 34, 6), (3, 33, 25, 5), (5, 25, 26, 4), (6, 34, 27, 8), (8, 27, 28, 7), (21, 35, 29, 23), (23, 29, 30, 22), (32, 26, 55, 38), (33, 28, 57, 40), (58, 47, 48, 59), (44, 45, 47, 58), (56, 49, 50, 57), (42, 43, 49, 56), (54, 51, 46, 55), (40, 41, 51, 54), (59, 48, 43, 42), (40, 57, 50, 41), (39, 38, 55, 46), (37, 36, 38, 39), (52, 53, 36, 37), (52, 45, 44, 53), (35, 24, 53, 44), (27, 34, 42, 56), (28, 27, 56, 57), (29, 35, 44, 58), (30, 29, 58, 59), (61, 62, 83, 82), (79, 80, 73, 74), (84, 71, 64, 101), (67, 76, 72, 73, 80, 81, 83, 62, 63, 65, 70, 66), (65, 64, 71, 70), (77, 76, 67, 68), (61, 60, 63, 62), (60, 64, 65, 63), (67, 66, 69, 68), (66, 70, 71, 69), (73, 72, 75, 74), (72, 76, 77, 75), (79, 78, 81, 80), (78, 82, 83, 81), (84, 100, 69, 71), (100, 95, 68, 69), (95, 86, 77, 68), (86, 96, 117, 85), (84, 116, 102, 100), (85, 117, 97, 98), (100, 102, 94, 95), (92, 91, 93, 90), (74, 98, 88, 79), (61, 82, 92, 90), (74, 75, 85, 98), (75, 77, 86, 85), (82, 78, 87, 92), (78, 79, 88, 87), (64, 60, 89, 101), (60, 61, 90, 89), (95, 94, 96, 86), (98, 97, 99, 88), (119, 93, 111, 110), (107, 119, 110, 108), (118, 99, 113, 112), (91, 118, 112, 106), (117, 96, 109, 114), (97, 117, 114, 105), (93, 91, 106, 111), (97, 105, 113, 99), (104, 109, 96, 94), (103, 104, 94, 102), (115, 103, 102, 116), (115, 116, 107, 108), (101, 107, 116, 84), (87, 118, 91, 92), (88, 99, 118, 87), (89, 119, 107, 101), (90, 93, 119, 89), (39, 104, 103, 37), (43, 106, 112, 49), (50, 113, 105, 41), (47, 110, 111, 48), (37, 103, 115, 52), (51, 114, 109, 46), (45, 108, 110, 47), (52, 115, 108, 45), (41, 105, 114, 51), (49, 112, 113, 50), (48, 111, 106, 43), (46, 109, 104, 39)])
me_cube_003.polygons.foreach_set('use_smooth', [True] * 110)
me_cube_003.polygons.foreach_set('material_index', [1, 1, 1, 1, 1, 1, 1, 1, 1, 1, 1, 1, 1, 1, 1, 1, 1, 1, 1, 1, 1, 1, 1, 1, 1, 1, 1, 1, 1, 1, 1, 1, 1, 1, 1, 1, 1, 1, 1, 1, 1, 1, 1, 1, 1, 1, 1, 1, 1, 0, 0, 0, 0, 0, 0, 0, 0, 0, 0, 0, 0, 0, 0, 0, 0, 0, 0, 0, 0, 0, 0, 0, 0, 0, 0, 0, 0, 0, 0, 0, 0, 0, 0, 0, 0, 0, 0, 0, 0, 0, 0, 0, 0, 0, 0, 0, 0, 0, 1, 1, 1, 1, 1, 1, 1, 1, 1, 1, 1, 1])
_uv = me_cube_003.uv_layers.new(name='UVMap')
_uv.uv.foreach_set('vector', [0.6311, 0.505, 0.6311, 0.745, 0.6189, 0.739, 0.6189, 0.511, 0.62, 0.7561, 0.38, 0.7561, 0.386, 0.7439, 0.614, 0.7439, 0.38, 0.4344, 0.62, 0.4344, 0.62, 0.4939, 0.38, 0.4939, 0.3811, 0.511, 0.3826, 0.5076, 0.386, 0.5061, 0.614, 0.5061, 0.6174, 0.5076, 0.6189, 0.511, 0.6189, 0.739, 0.6174, 0.7424, 0.614, 0.7439, 0.386, 0.7439, 0.3826, 0.7424, 0.3811, 0.739, 0.614, 0.5061, 0.386, 0.5061, 0.38, 0.4939, 0.62, 0.4939, 0.3689, 0.745, 0.3689, 0.505, 0.3811, 0.511, 0.3811, 0.739, 0.6311, 0.505, 0.6189, 0.511, 0.6189, 0.5061, 0.6301, 0.5005, 0.6245, 0.4949, 0.6189, 0.5061, 0.614, 0.5061, 0.62, 0.4939, 0.3811, 0.511, 0.3689, 0.505, 0.3699, 0.5005, 0.3811, 0.5061, 0.3811, 0.5061, 0.3755, 0.4949, 0.38, 0.4939, 0.386, 0.5061, 0.386, 0.7439, 0.38, 0.7561, 0.3755, 0.7551, 0.3811, 0.7439, 0.3811, 0.7439, 0.3699, 0.7495, 0.3689, 0.745, 0.3811, 0.739, 0.62, 0.7561, 0.614, 0.7439, 0.6189, 0.7439, 0.6245, 0.7551, 0.6301, 0.7495, 0.6189, 0.7439, 0.6189, 0.739, 0.6311, 0.745, 0.38, 0.4344, 0.38, 0.4939, 0.375, 0.4939, 0.375, 0.4344, 0.3094, 0.5, 0.3689, 0.5, 0.3689, 0.505, 0.3094, 0.505, 0.3094, 0.505, 0.3689, 0.505, 0.3689, 0.745, 0.3094, 0.745, 0.3094, 0.745, 0.3094, 0.75, 0.3094, 0.75, 0.3094, 0.745, 0.38, 0.4344, 0.375, 0.4344, 0.375, 0.4344, 0.38, 0.4344, 0.375, 0.8156, 0.38, 0.8156, 0.38, 0.8156, 0.375, 0.8156, 0.3094, 0.5, 0.3094, 0.505, 0.3094, 0.505, 0.3094, 0.5, 0.6906, 0.745, 0.6906, 0.505, 0.6906, 0.505, 0.6906, 0.745, 0.38, 0.7561, 0.62, 0.7561, 0.62, 0.8156, 0.38, 0.8156, 0.6311, 0.505, 0.6906, 0.505, 0.6906, 0.745, 0.6311, 0.745, 0.38, 0.7561, 0.38, 0.8156, 0.375, 0.8156, 0.375, 0.7561, 0.3689, 0.75, 0.3094, 0.75, 0.3094, 0.745, 0.3689, 0.745, 0.6311, 0.745, 0.6906, 0.745, 0.6906, 0.75, 0.6311, 0.75, 0.625, 0.7561, 0.625, 0.8156, 0.62, 0.8156, 0.62, 0.7561, 0.62, 0.4939, 0.62, 0.4344, 0.625, 0.4344, 0.625, 0.4939, 0.6311, 0.5, 0.6906, 0.5, 0.6906, 0.505, 0.6311, 0.505, 0.3094, 0.505, 0.3094, 0.745, 0.3094, 0.745, 0.3094, 0.505, 0.38, 0.8156, 0.62, 0.8156, 0.62, 0.8156, 0.38, 0.8156, 0.6906, 0.5, 0.75, 0.5, 0.75, 0.505, 0.6906, 0.505, 0.62, 0.4344, 0.62, 0.375, 0.625, 0.375, 0.625, 0.4344, 0.625, 0.8156, 0.625, 0.875, 0.62, 0.875, 0.62, 0.8156, 0.6906, 0.745, 0.75, 0.745, 0.75, 0.75, 0.6906, 0.75, 0.3094, 0.75, 0.25, 0.75, 0.25, 0.745, 0.3094, 0.745, 0.38, 0.8156, 0.38, 0.875, 0.375, 0.875, 0.375, 0.8156, 0.6906, 0.505, 0.75, 0.505, 0.75, 0.745, 0.6906, 0.745, 0.38, 0.8156, 0.62, 0.8156, 0.62, 0.875, 0.38, 0.875, 0.25, 0.505, 0.3094, 0.505, 0.3094, 0.745, 0.25, 0.745, 0.25, 0.5, 0.3094, 0.5, 0.3094, 0.505, 0.25, 0.505, 0.38, 0.375, 0.38, 0.4344, 0.375, 0.4344, 0.375, 0.375, 0.38, 0.375, 0.62, 0.375, 0.62, 0.4344, 0.38, 0.4344, 0.62, 0.4344, 0.38, 0.4344, 0.38, 0.4344, 0.62, 0.4344, 0.6906, 0.75, 0.6906, 0.745, 0.6906, 0.745, 0.6906, 0.75, 0.62, 0.8156, 0.625, 0.8156, 0.625, 0.8156, 0.62, 0.8156, 0.625, 0.4344, 0.62, 0.4344, 0.62, 0.4344, 0.625, 0.4344, 0.6906, 0.505, 0.6906, 0.5, 0.6906, 0.5, 0.6906, 0.505, 0.6311, 0.505, 0.6189, 0.511, 0.6189, 0.739, 0.6311, 0.745, 0.62, 0.7561, 0.614, 0.7439, 0.386, 0.7439, 0.38, 0.7561, 0.38, 0.4344, 0.38, 0.4939, 0.62, 0.4939, 0.62, 0.4344, 0.3811, 0.511, 0.3811, 0.739, 0.3826, 0.7424, 0.386, 0.7439, 0.614, 0.7439, 0.6174, 0.7424, 0.6189, 0.739, 0.6189, 0.511, 0.6174, 0.5076, 0.614, 0.5061, 0.386, 0.5061, 0.3826, 0.5076, 0.614, 0.5061, 0.62, 0.4939, 0.38, 0.4939, 0.386, 0.5061, 0.3689, 0.745, 0.3811, 0.739, 0.3811, 0.511, 0.3689, 0.505, 0.6311, 0.505, 0.6301, 0.5005, 0.6189, 0.5061, 0.6189, 0.511, 0.6245, 0.4949, 0.62, 0.4939, 0.614, 0.5061, 0.6189, 0.5061, 0.3811, 0.511, 0.3811, 0.5061, 0.3699, 0.5005, 0.3689, 0.505, 0.3811, 0.5061, 0.386, 0.5061, 0.38, 0.4939, 0.3755, 0.4949, 0.386, 0.7439, 0.3811, 0.7439, 0.3755, 0.7551, 0.38, 0.7561, 0.3811, 0.7439, 0.3811, 0.739, 0.3689, 0.745, 0.3699, 0.7495, 0.62, 0.7561, 0.6245, 0.7551, 0.6189, 0.7439, 0.614, 0.7439, 0.6301, 0.7495, 0.6311, 0.745, 0.6189, 0.739, 0.6189, 0.7439, 0.38, 0.4344, 0.375, 0.4344, 0.375, 0.4939, 0.38, 0.4939, 0.3094, 0.5, 0.3094, 0.505, 0.3689, 0.505, 0.3689, 0.5, 0.3094, 0.505, 0.3094, 0.745, 0.3689, 0.745, 0.3689, 0.505, 0.3094, 0.745, 0.3094, 0.745, 0.3094, 0.75, 0.3094, 0.75, 0.38, 0.4344, 0.38, 0.4344, 0.375, 0.4344, 0.375, 0.4344, 0.375, 0.8156, 0.375, 0.8156, 0.38, 0.8156, 0.38, 0.8156, 0.3094, 0.5, 0.3094, 0.5, 0.3094, 0.505, 0.3094, 0.505, 0.6906, 0.745, 0.6906, 0.745, 0.6906, 0.505, 0.6906, 0.505, 0.38, 0.7561, 0.38, 0.8156, 0.62, 0.8156, 0.62, 0.7561, 0.6311, 0.505, 0.6311, 0.745, 0.6906, 0.745, 0.6906, 0.505, 0.38, 0.7561, 0.375, 0.7561, 0.375, 0.8156, 0.38, 0.8156, 0.3689, 0.75, 0.3689, 0.745, 0.3094, 0.745, 0.3094, 0.75, 0.6311, 0.745, 0.6311, 0.75, 0.6906, 0.75, 0.6906, 0.745, 0.625, 0.7561, 0.62, 0.7561, 0.62, 0.8156, 0.625, 0.8156, 0.62, 0.4939, 0.625, 0.4939, 0.625, 0.4344, 0.62, 0.4344, 0.6311, 0.5, 0.6311, 0.505, 0.6906, 0.505, 0.6906, 0.5, 0.3094, 0.505, 0.3094, 0.505, 0.3094, 0.745, 0.3094, 0.745, 0.38, 0.8156, 0.38, 0.8156, 0.62, 0.8156, 0.62, 0.8156, 0.6906, 0.5, 0.6906, 0.505, 0.75, 0.505, 0.75, 0.5, 0.62, 0.4344, 0.625, 0.4344, 0.625, 0.375, 0.62, 0.375, 0.625, 0.8156, 0.62, 0.8156, 0.62, 0.875, 0.625, 0.875, 0.6906, 0.745, 0.6906, 0.75, 0.75, 0.75, 0.75, 0.745, 0.3094, 0.75, 0.3094, 0.745, 0.25, 0.745, 0.25, 0.75, 0.38, 0.8156, 0.375, 0.8156, 0.375, 0.875, 0.38, 0.875, 0.6906, 0.505, 0.6906, 0.745, 0.75, 0.745, 0.75, 0.505, 0.38, 0.8156, 0.38, 0.875, 0.62, 0.875, 0.62, 0.8156, 0.25, 0.505, 0.25, 0.745, 0.3094, 0.745, 0.3094, 0.505, 0.25, 0.5, 0.25, 0.505, 0.3094, 0.505, 0.3094, 0.5, 0.38, 0.375, 0.375, 0.375, 0.375, 0.4344, 0.38, 0.4344, 0.38, 0.375, 0.38, 0.4344, 0.62, 0.4344, 0.62, 0.375, 0.62, 0.4344, 0.62, 0.4344, 0.38, 0.4344, 0.38, 0.4344, 0.6906, 0.75, 0.6906, 0.75, 0.6906, 0.745, 0.6906, 0.745, 0.62, 0.8156, 0.62, 0.8156, 0.625, 0.8156, 0.625, 0.8156, 0.625, 0.4344, 0.625, 0.4344, 0.62, 0.4344, 0.62, 0.4344, 0.6906, 0.505, 0.6906, 0.505, 0.6906, 0.5, 0.6906, 0.5, 0.25, 0.505, 0.25, 0.505, 0.25, 0.5, 0.25, 0.5, 0.75, 0.745, 0.75, 0.745, 0.75, 0.75, 0.75, 0.75, 0.62, 0.875, 0.62, 0.875, 0.38, 0.875, 0.38, 0.875, 0.75, 0.5, 0.75, 0.5, 0.75, 0.505, 0.75, 0.505, 0.375, 0.375, 0.375, 0.375, 0.38, 0.375, 0.38, 0.375, 0.25, 0.75, 0.25, 0.75, 0.25, 0.745, 0.25, 0.745, 0.62, 0.375, 0.62, 0.375, 0.625, 0.375, 0.625, 0.375, 0.38, 0.375, 0.38, 0.375, 0.62, 0.375, 0.62, 0.375, 0.38, 0.875, 0.38, 0.875, 0.375, 0.875, 0.375, 0.875, 0.625, 0.875, 0.625, 0.875, 0.62, 0.875, 0.62, 0.875, 0.75, 0.505, 0.75, 0.505, 0.75, 0.745, 0.75, 0.745, 0.25, 0.745, 0.25, 0.745, 0.25, 0.505, 0.25, 0.505])
me_cube_003.materials.append(mat_interior)
me_cube_003.materials.append(mat_leather)
me_cube_003.update()
me_cube_004 = bpy.data.meshes.new('Cube.004')
me_cube_004.from_pydata([(0.3107, -1.353, 0.07366), (0.3107, -1.297, 0.03372), (0.3107, -1.336, 0.04542), (0.2853, -1.4, 0.0399), (0.2853, -1.344, 0.0), (0.2853, -1.384, 0.01169), (0.2853, -1.344, 2.0), (0.2853, -1.4, 1.96), (0.2853, -1.384, 1.988), (0.3107, -1.297, 1.966), (0.3107, -1.353, 1.926), (0.3107, -1.336, 1.955), (0.3107, 1.297, 0.03372), (0.3107, 1.353, 0.07366), (0.3107, 1.336, 0.04542), (0.2853, 1.344, 0.0), (0.2853, 1.4, 0.0399), (0.2853, 1.384, 0.01169), (0.3107, 1.353, 1.926), (0.3107, 1.297, 1.966), (0.3107, 1.336, 1.955), (0.2853, 1.4, 1.96), (0.2853, 1.344, 2.0), (0.2853, 1.384, 1.988), (0.01427, 1.4, 0.0399), (0.01427, -1.384, 0.01169), (0.01427, -1.344, 0.0), (0.01427, -1.384, 1.988), (0.01427, -1.4, 1.96), (0.01427, 1.384, 1.988), (0.01427, 1.344, 2.0), (0.01427, 1.384, 0.01169), (0.01427, 1.344, 0.0), (0.01427, -1.4, 0.0399), (0.01427, -1.344, 2.0), (0.01427, 1.4, 1.96), (0.01427, 1.376, 0.01681), (0.0, 1.376, 0.01681), (0.01427, 1.337, 0.005188), (0.0, 1.337, 0.005188), (0.01427, -1.393, 0.04488), (0.0, -1.393, 0.04488), (0.01427, -1.337, 1.995), (0.0, -1.337, 1.995), (0.01427, 1.393, 1.955), (0.0, 1.393, 1.955), (0.0, -1.337, 0.005188), (0.0, 1.376, 1.983), (0.0, 1.337, 1.995), (0.0, -1.376, 1.983), (0.0, -1.393, 1.955), (0.0, -1.376, 0.01681), (0.0, 1.393, 0.04488), (0.01427, 1.393, 0.04488), (0.01427, -1.376, 0.01681), (0.01427, -1.337, 0.005188), (0.01427, -1.376, 1.983), (0.01427, -1.393, 1.955), (0.01427, 1.376, 1.983), (0.01427, 1.337, 1.995), (0.2637, 1.362, 1.972), (0.2637, 1.323, 1.983), (0.2871, 1.276, 1.95), (0.2871, 1.315, 1.938), (0.2637, 1.378, 1.944), (0.2871, 1.331, 1.911), (0.2871, 1.315, 0.06155), (0.2871, 1.276, 0.05005), (0.2637, 1.323, 0.0169), (0.2637, 1.362, 0.02839), (0.2871, 1.331, 0.08932), (0.2637, 1.378, 0.05613), (0.2871, -1.315, 0.06155), (0.2871, -1.331, 0.08932), (0.2637, -1.378, 0.05613), (0.2637, -1.362, 0.02839), (0.2871, -1.276, 0.05005), (0.2637, -1.323, 0.0169), (0.2637, -1.362, 1.972), (0.2637, -1.378, 1.944), (0.2871, -1.331, 1.911), (0.2871, -1.315, 1.938), (0.2637, -1.323, 1.983), (0.2871, -1.276, 1.95), (0.01442, 1.378, 0.05613), (0.01442, -1.362, 0.02839), (0.01442, -1.323, 0.0169), (0.01442, -1.362, 1.972), (0.01442, -1.378, 1.944), (0.01442, 1.362, 1.972), (0.01442, 1.323, 1.983), (0.01442, -1.316, 1.978), (0.01442, -1.323, 1.983), (0.01442, 1.316, 1.978), (0.01442, 1.316, 0.022), (0.01442, 1.323, 0.0169), (0.01442, -1.316, 0.022), (0.01442, -1.371, 0.06102), (0.01442, -1.378, 0.05613), (0.01442, -1.371, 1.939), (0.01442, 1.362, 0.02839), (0.01442, 1.378, 1.944), (0.01442, 1.355, 0.03343), (0.001303, 1.355, 0.03343), (0.001303, 1.316, 0.022), (0.001303, -1.371, 0.06102), (0.001303, -1.316, 1.978), (0.01442, 1.371, 1.939), (0.001303, 1.371, 1.939), (0.001303, -1.316, 0.022), (0.001303, 1.355, 1.967), (0.001303, 1.316, 1.978), (0.001303, -1.355, 1.967), (0.001303, -1.371, 1.939), (0.001303, -1.355, 0.03343), (0.001303, 1.371, 0.06102), (0.01442, 1.371, 0.06102), (0.01442, -1.355, 0.03343), (0.01442, -1.355, 1.967), (0.01442, 1.355, 1.967)], [], [(22, 6, 9, 19), (7, 3, 0, 10), (24, 35, 21, 16), (12, 14, 13, 18, 20, 19, 9, 11, 10, 0, 2, 1), (18, 13, 16, 21), (4, 15, 12, 1), (22, 19, 20, 23), (23, 20, 18, 21), (12, 15, 17, 14), (14, 17, 16, 13), (0, 3, 5, 2), (2, 5, 4, 1), (7, 10, 11, 8), (8, 11, 9, 6), (24, 16, 17, 31), (31, 17, 15, 32), (32, 15, 4, 26), (26, 25, 54, 55), (24, 31, 36, 53), (25, 33, 40, 54), (31, 32, 38, 36), (34, 30, 59, 42), (3, 7, 28, 33), (22, 30, 34, 6), (3, 33, 25, 5), (5, 25, 26, 4), (6, 34, 27, 8), (8, 27, 28, 7), (21, 35, 29, 23), (23, 29, 30, 22), (32, 26, 55, 38), (33, 28, 57, 40), (58, 47, 48, 59), (44, 45, 47, 58), (56, 49, 50, 57), (42, 43, 49, 56), (54, 51, 46, 55), (40, 41, 51, 54), (59, 48, 43, 42), (40, 57, 50, 41), (39, 38, 55, 46), (37, 36, 38, 39), (52, 53, 36, 37), (52, 45, 44, 53), (35, 24, 53, 44), (27, 34, 42, 56), (28, 27, 56, 57), (29, 35, 44, 58), (30, 29, 58, 59), (61, 62, 83, 82), (79, 80, 73, 74), (84, 71, 64, 101), (67, 76, 72, 73, 80, 81, 83, 62, 63, 65, 70, 66), (65, 64, 71, 70), (77, 76, 67, 68), (61, 60, 63, 62), (60, 64, 65, 63), (67, 66, 69, 68), (66, 70, 71, 69), (73, 72, 75, 74), (72, 76, 77, 75), (79, 78, 81, 80), (78, 82, 83, 81), (84, 100, 69, 71), (100, 95, 68, 69), (95, 86, 77, 68), (86, 96, 117, 85), (84, 116, 102, 100), (85, 117, 97, 98), (100, 102, 94, 95), (92, 91, 93, 90), (74, 98, 88, 79), (61, 82, 92, 90), (74, 75, 85, 98), (75, 77, 86, 85), (82, 78, 87, 92), (78, 79, 88, 87), (64, 60, 89, 101), (60, 61, 90, 89), (95, 94, 96, 86), (98, 97, 99, 88), (119, 93, 111, 110), (107, 119, 110, 108), (118, 99, 113, 112), (91, 118, 112, 106), (117, 96, 109, 114), (97, 117, 114, 105), (93, 91, 106, 111), (97, 105, 113, 99), (104, 109, 96, 94), (103, 104, 94, 102), (115, 103, 102, 116), (115, 116, 107, 108), (101, 107, 116, 84), (87, 118, 91, 92), (88, 99, 118, 87), (89, 119, 107, 101), (90, 93, 119, 89), (39, 104, 103, 37), (43, 106, 112, 49), (50, 113, 105, 41), (47, 110, 111, 48), (37, 103, 115, 52), (51, 114, 109, 46), (45, 108, 110, 47), (52, 115, 108, 45), (41, 105, 114, 51), (49, 112, 113, 50), (48, 111, 106, 43), (46, 109, 104, 39)])
me_cube_004.polygons.foreach_set('use_smooth', [True] * 110)
me_cube_004.polygons.foreach_set('material_index', [1, 1, 1, 1, 1, 1, 1, 1, 1, 1, 1, 1, 1, 1, 1, 1, 1, 1, 1, 1, 1, 1, 1, 1, 1, 1, 1, 1, 1, 1, 1, 1, 1, 1, 1, 1, 1, 1, 1, 1, 1, 1, 1, 1, 1, 1, 1, 1, 1, 0, 0, 0, 0, 0, 0, 0, 0, 0, 0, 0, 0, 0, 0, 0, 0, 0, 0, 0, 0, 0, 0, 0, 0, 0, 0, 0, 0, 0, 0, 0, 0, 0, 0, 0, 0, 0, 0, 0, 0, 0, 0, 0, 0, 0, 0, 0, 0, 0, 1, 1, 1, 1, 1, 1, 1, 1, 1, 1, 1, 1])
_uv = me_cube_004.uv_layers.new(name='UVMap')
_uv.uv.foreach_set('vector', [0.6311, 0.505, 0.6311, 0.745, 0.6189, 0.739, 0.6189, 0.511, 0.62, 0.7561, 0.38, 0.7561, 0.386, 0.7439, 0.614, 0.7439, 0.38, 0.4344, 0.62, 0.4344, 0.62, 0.4939, 0.38, 0.4939, 0.3811, 0.511, 0.3826, 0.5076, 0.386, 0.5061, 0.614, 0.5061, 0.6174, 0.5076, 0.6189, 0.511, 0.6189, 0.739, 0.6174, 0.7424, 0.614, 0.7439, 0.386, 0.7439, 0.3826, 0.7424, 0.3811, 0.739, 0.614, 0.5061, 0.386, 0.5061, 0.38, 0.4939, 0.62, 0.4939, 0.3689, 0.745, 0.3689, 0.505, 0.3811, 0.511, 0.3811, 0.739, 0.6311, 0.505, 0.6189, 0.511, 0.6189, 0.5061, 0.6301, 0.5005, 0.6245, 0.4949, 0.6189, 0.5061, 0.614, 0.5061, 0.62, 0.4939, 0.3811, 0.511, 0.3689, 0.505, 0.3699, 0.5005, 0.3811, 0.5061, 0.3811, 0.5061, 0.3755, 0.4949, 0.38, 0.4939, 0.386, 0.5061, 0.386, 0.7439, 0.38, 0.7561, 0.3755, 0.7551, 0.3811, 0.7439, 0.3811, 0.7439, 0.3699, 0.7495, 0.3689, 0.745, 0.3811, 0.739, 0.62, 0.7561, 0.614, 0.7439, 0.6189, 0.7439, 0.6245, 0.7551, 0.6301, 0.7495, 0.6189, 0.7439, 0.6189, 0.739, 0.6311, 0.745, 0.38, 0.4344, 0.38, 0.4939, 0.375, 0.4939, 0.375, 0.4344, 0.3094, 0.5, 0.3689, 0.5, 0.3689, 0.505, 0.3094, 0.505, 0.3094, 0.505, 0.3689, 0.505, 0.3689, 0.745, 0.3094, 0.745, 0.3094, 0.745, 0.3094, 0.75, 0.3094, 0.75, 0.3094, 0.745, 0.38, 0.4344, 0.375, 0.4344, 0.375, 0.4344, 0.38, 0.4344, 0.375, 0.8156, 0.38, 0.8156, 0.38, 0.8156, 0.375, 0.8156, 0.3094, 0.5, 0.3094, 0.505, 0.3094, 0.505, 0.3094, 0.5, 0.6906, 0.745, 0.6906, 0.505, 0.6906, 0.505, 0.6906, 0.745, 0.38, 0.7561, 0.62, 0.7561, 0.62, 0.8156, 0.38, 0.8156, 0.6311, 0.505, 0.6906, 0.505, 0.6906, 0.745, 0.6311, 0.745, 0.38, 0.7561, 0.38, 0.8156, 0.375, 0.8156, 0.375, 0.7561, 0.3689, 0.75, 0.3094, 0.75, 0.3094, 0.745, 0.3689, 0.745, 0.6311, 0.745, 0.6906, 0.745, 0.6906, 0.75, 0.6311, 0.75, 0.625, 0.7561, 0.625, 0.8156, 0.62, 0.8156, 0.62, 0.7561, 0.62, 0.4939, 0.62, 0.4344, 0.625, 0.4344, 0.625, 0.4939, 0.6311, 0.5, 0.6906, 0.5, 0.6906, 0.505, 0.6311, 0.505, 0.3094, 0.505, 0.3094, 0.745, 0.3094, 0.745, 0.3094, 0.505, 0.38, 0.8156, 0.62, 0.8156, 0.62, 0.8156, 0.38, 0.8156, 0.6906, 0.5, 0.75, 0.5, 0.75, 0.505, 0.6906, 0.505, 0.62, 0.4344, 0.62, 0.375, 0.625, 0.375, 0.625, 0.4344, 0.625, 0.8156, 0.625, 0.875, 0.62, 0.875, 0.62, 0.8156, 0.6906, 0.745, 0.75, 0.745, 0.75, 0.75, 0.6906, 0.75, 0.3094, 0.75, 0.25, 0.75, 0.25, 0.745, 0.3094, 0.745, 0.38, 0.8156, 0.38, 0.875, 0.375, 0.875, 0.375, 0.8156, 0.6906, 0.505, 0.75, 0.505, 0.75, 0.745, 0.6906, 0.745, 0.38, 0.8156, 0.62, 0.8156, 0.62, 0.875, 0.38, 0.875, 0.25, 0.505, 0.3094, 0.505, 0.3094, 0.745, 0.25, 0.745, 0.25, 0.5, 0.3094, 0.5, 0.3094, 0.505, 0.25, 0.505, 0.38, 0.375, 0.38, 0.4344, 0.375, 0.4344, 0.375, 0.375, 0.38, 0.375, 0.62, 0.375, 0.62, 0.4344, 0.38, 0.4344, 0.62, 0.4344, 0.38, 0.4344, 0.38, 0.4344, 0.62, 0.4344, 0.6906, 0.75, 0.6906, 0.745, 0.6906, 0.745, 0.6906, 0.75, 0.62, 0.8156, 0.625, 0.8156, 0.625, 0.8156, 0.62, 0.8156, 0.625, 0.4344, 0.62, 0.4344, 0.62, 0.4344, 0.625, 0.4344, 0.6906, 0.505, 0.6906, 0.5, 0.6906, 0.5, 0.6906, 0.505, 0.6311, 0.505, 0.6189, 0.511, 0.6189, 0.739, 0.6311, 0.745, 0.62, 0.7561, 0.614, 0.7439, 0.386, 0.7439, 0.38, 0.7561, 0.38, 0.4344, 0.38, 0.4939, 0.62, 0.4939, 0.62, 0.4344, 0.3811, 0.511, 0.3811, 0.739, 0.3826, 0.7424, 0.386, 0.7439, 0.614, 0.7439, 0.6174, 0.7424, 0.6189, 0.739, 0.6189, 0.511, 0.6174, 0.5076, 0.614, 0.5061, 0.386, 0.5061, 0.3826, 0.5076, 0.614, 0.5061, 0.62, 0.4939, 0.38, 0.4939, 0.386, 0.5061, 0.3689, 0.745, 0.3811, 0.739, 0.3811, 0.511, 0.3689, 0.505, 0.6311, 0.505, 0.6301, 0.5005, 0.6189, 0.5061, 0.6189, 0.511, 0.6245, 0.4949, 0.62, 0.4939, 0.614, 0.5061, 0.6189, 0.5061, 0.3811, 0.511, 0.3811, 0.5061, 0.3699, 0.5005, 0.3689, 0.505, 0.3811, 0.5061, 0.386, 0.5061, 0.38, 0.4939, 0.3755, 0.4949, 0.386, 0.7439, 0.3811, 0.7439, 0.3755, 0.7551, 0.38, 0.7561, 0.3811, 0.7439, 0.3811, 0.739, 0.3689, 0.745, 0.3699, 0.7495, 0.62, 0.7561, 0.6245, 0.7551, 0.6189, 0.7439, 0.614, 0.7439, 0.6301, 0.7495, 0.6311, 0.745, 0.6189, 0.739, 0.6189, 0.7439, 0.38, 0.4344, 0.375, 0.4344, 0.375, 0.4939, 0.38, 0.4939, 0.3094, 0.5, 0.3094, 0.505, 0.3689, 0.505, 0.3689, 0.5, 0.3094, 0.505, 0.3094, 0.745, 0.3689, 0.745, 0.3689, 0.505, 0.3094, 0.745, 0.3094, 0.745, 0.3094, 0.75, 0.3094, 0.75, 0.38, 0.4344, 0.38, 0.4344, 0.375, 0.4344, 0.375, 0.4344, 0.375, 0.8156, 0.375, 0.8156, 0.38, 0.8156, 0.38, 0.8156, 0.3094, 0.5, 0.3094, 0.5, 0.3094, 0.505, 0.3094, 0.505, 0.6906, 0.745, 0.6906, 0.745, 0.6906, 0.505, 0.6906, 0.505, 0.38, 0.7561, 0.38, 0.8156, 0.62, 0.8156, 0.62, 0.7561, 0.6311, 0.505, 0.6311, 0.745, 0.6906, 0.745, 0.6906, 0.505, 0.38, 0.7561, 0.375, 0.7561, 0.375, 0.8156, 0.38, 0.8156, 0.3689, 0.75, 0.3689, 0.745, 0.3094, 0.745, 0.3094, 0.75, 0.6311, 0.745, 0.6311, 0.75, 0.6906, 0.75, 0.6906, 0.745, 0.625, 0.7561, 0.62, 0.7561, 0.62, 0.8156, 0.625, 0.8156, 0.62, 0.4939, 0.625, 0.4939, 0.625, 0.4344, 0.62, 0.4344, 0.6311, 0.5, 0.6311, 0.505, 0.6906, 0.505, 0.6906, 0.5, 0.3094, 0.505, 0.3094, 0.505, 0.3094, 0.745, 0.3094, 0.745, 0.38, 0.8156, 0.38, 0.8156, 0.62, 0.8156, 0.62, 0.8156, 0.6906, 0.5, 0.6906, 0.505, 0.75, 0.505, 0.75, 0.5, 0.62, 0.4344, 0.625, 0.4344, 0.625, 0.375, 0.62, 0.375, 0.625, 0.8156, 0.62, 0.8156, 0.62, 0.875, 0.625, 0.875, 0.6906, 0.745, 0.6906, 0.75, 0.75, 0.75, 0.75, 0.745, 0.3094, 0.75, 0.3094, 0.745, 0.25, 0.745, 0.25, 0.75, 0.38, 0.8156, 0.375, 0.8156, 0.375, 0.875, 0.38, 0.875, 0.6906, 0.505, 0.6906, 0.745, 0.75, 0.745, 0.75, 0.505, 0.38, 0.8156, 0.38, 0.875, 0.62, 0.875, 0.62, 0.8156, 0.25, 0.505, 0.25, 0.745, 0.3094, 0.745, 0.3094, 0.505, 0.25, 0.5, 0.25, 0.505, 0.3094, 0.505, 0.3094, 0.5, 0.38, 0.375, 0.375, 0.375, 0.375, 0.4344, 0.38, 0.4344, 0.38, 0.375, 0.38, 0.4344, 0.62, 0.4344, 0.62, 0.375, 0.62, 0.4344, 0.62, 0.4344, 0.38, 0.4344, 0.38, 0.4344, 0.6906, 0.75, 0.6906, 0.75, 0.6906, 0.745, 0.6906, 0.745, 0.62, 0.8156, 0.62, 0.8156, 0.625, 0.8156, 0.625, 0.8156, 0.625, 0.4344, 0.625, 0.4344, 0.62, 0.4344, 0.62, 0.4344, 0.6906, 0.505, 0.6906, 0.505, 0.6906, 0.5, 0.6906, 0.5, 0.25, 0.505, 0.25, 0.505, 0.25, 0.5, 0.25, 0.5, 0.75, 0.745, 0.75, 0.745, 0.75, 0.75, 0.75, 0.75, 0.62, 0.875, 0.62, 0.875, 0.38, 0.875, 0.38, 0.875, 0.75, 0.5, 0.75, 0.5, 0.75, 0.505, 0.75, 0.505, 0.375, 0.375, 0.375, 0.375, 0.38, 0.375, 0.38, 0.375, 0.25, 0.75, 0.25, 0.75, 0.25, 0.745, 0.25, 0.745, 0.62, 0.375, 0.62, 0.375, 0.625, 0.375, 0.625, 0.375, 0.38, 0.375, 0.38, 0.375, 0.62, 0.375, 0.62, 0.375, 0.38, 0.875, 0.38, 0.875, 0.375, 0.875, 0.375, 0.875, 0.625, 0.875, 0.625, 0.875, 0.62, 0.875, 0.62, 0.875, 0.75, 0.505, 0.75, 0.505, 0.75, 0.745, 0.75, 0.745, 0.25, 0.745, 0.25, 0.745, 0.25, 0.505, 0.25, 0.505])
me_cube_004.materials.append(mat_interior)
me_cube_004.materials.append(mat_leather)
me_cube_004.update()

# ---- objects
ob_cube_001 = bpy.data.objects.new('Cube.001', me_cube_002)
ob_cube_002 = bpy.data.objects.new('Cube.002', me_cube_003)
ob_cube_003 = bpy.data.objects.new('Cube.003', me_cube_004)

# ---- transforms, parenting, visibility, modifiers, constraints
ob_cube_001.location = (0.0, -0.8, 2.0)
_m = ob_cube_001.modifiers.new('Auto Smooth', 'NODES')
_m.node_group = ng_auto_smooth
_gi = [s.identifier for s in ng_auto_smooth.interface.items_tree if s.item_type == 'SOCKET' and s.in_out == 'INPUT']
_m[_gi[1]] = 0.5236  # Angle
ob_cube_002.location = (0.0, 0.0, 0.0)
_m = ob_cube_002.modifiers.new('Auto Smooth', 'NODES')
_m.node_group = ng_auto_smooth
_gi = [s.identifier for s in ng_auto_smooth.interface.items_tree if s.item_type == 'SOCKET' and s.in_out == 'INPUT']
_m[_gi[1]] = 0.5236  # Angle
ob_cube_003.location = (0.0, 0.0, 0.0)
ob_cube_003.rotation_euler = (0.0, -0.0, 3.142)
_m = ob_cube_003.modifiers.new('Auto Smooth', 'NODES')
_m.node_group = ng_auto_smooth
_gi = [s.identifier for s in ng_auto_smooth.interface.items_tree if s.item_type == 'SOCKET' and s.in_out == 'INPUT']
_m[_gi[1]] = 0.5236  # Angle

# ---- collection membership
col_collection.objects.link(ob_cube_001)
col_collection.objects.link(ob_cube_002)
col_collection.objects.link(ob_cube_003)

# ---- scene / render settings (as saved in the file)
scene.frame_start = 1; scene.frame_end = 250; scene.frame_set(1)
scene.render.engine = 'BLENDER_EEVEE_NEXT'
scene.cycles.sampling_pattern = 'TABULATED_SOBOL'
scene.cycles.use_light_tree = False
scene.view_settings.view_transform = 'Filmic'
bpy.context.view_layer.update()

# ---- added for rendering (the .blend has no active camera and no usable light): camera, sun
cam_auto = bpy.data.cameras.new('AutoCamera')
cam_auto.lens = 50.0
cam_auto.sensor_width = 36.0
cam_auto.clip_end = 1000.0
ob_auto_camera = bpy.data.objects.new('AutoCamera', cam_auto)
scene.collection.objects.link(ob_auto_camera)
ob_auto_camera.location = (3.2547, -3.90564, 3.62213)
ob_auto_camera.rotation_euler = (1.09748, -7.21219e-08, 0.694738)
scene.camera = ob_auto_camera
light_auto_sun = bpy.data.lights.new('AutoSun', 'SUN')
light_auto_sun.energy = 3.0
light_auto_sun.angle = 0.0523599
ob_auto_sun = bpy.data.objects.new('AutoSun', light_auto_sun)
scene.collection.objects.link(ob_auto_sun)
ob_auto_sun.rotation_euler = (0.872665, 0.174533, 0.523599)
bpy.context.view_layer.update()
